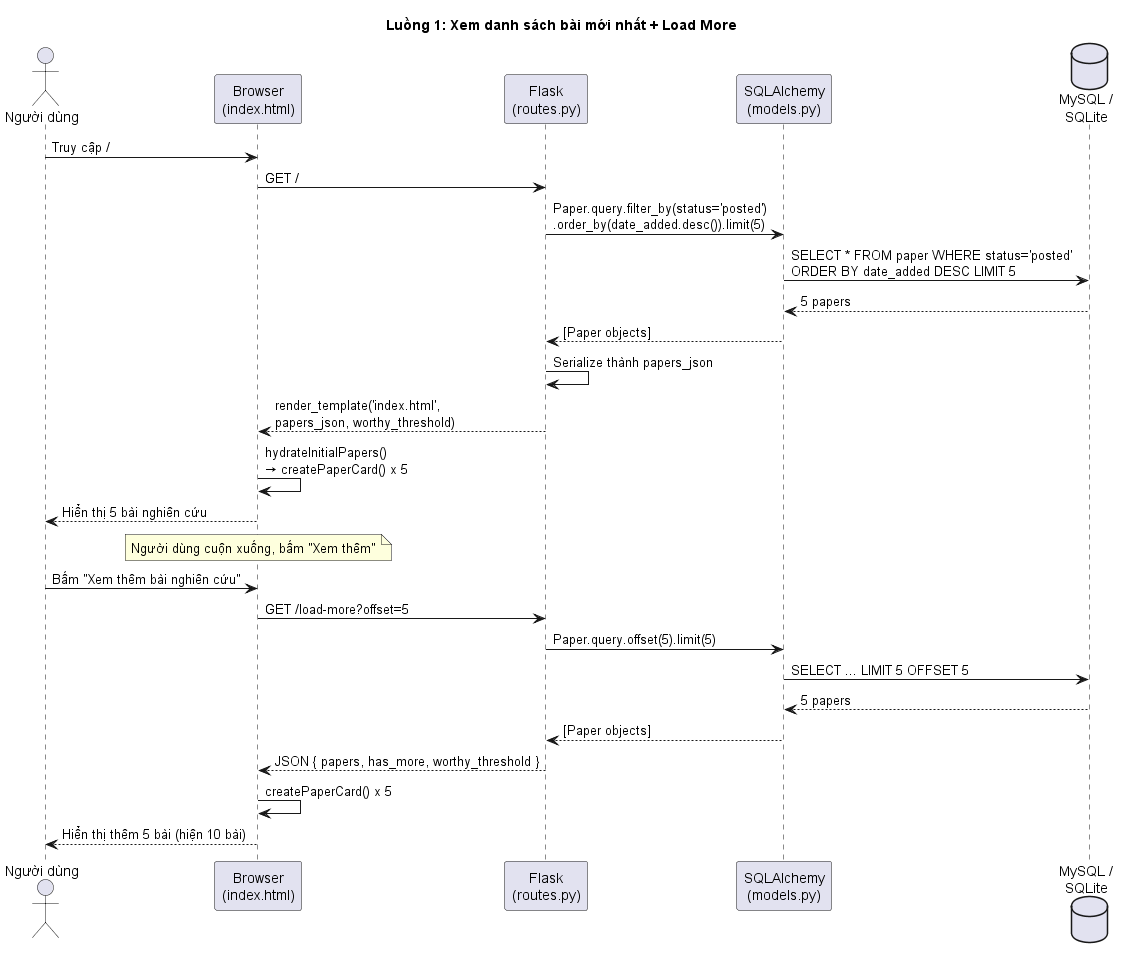

The diagram above was rendered by PlantUML. Its source (embedded in the PNG):
@startuml 01-Home-Load-More
title Luồng 1: Xem danh sách bài mới nhất + Load More

actor "Người dùng" as U1
participant "Browser\n(index.html)" as Browser1
participant "Flask\n(routes.py)" as Flask1
participant "SQLAlchemy\n(models.py)" as DB1
database "MySQL /\nSQLite" as SQL1

U1 -> Browser1: Truy cập /
Browser1 -> Flask1: GET /
Flask1 -> DB1: Paper.query.filter_by(status='posted')\n.order_by(date_added.desc()).limit(5)
DB1 -> SQL1: SELECT * FROM paper WHERE status='posted'\nORDER BY date_added DESC LIMIT 5
SQL1 --> DB1: 5 papers
DB1 --> Flask1: [Paper objects]
Flask1 -> Flask1: Serialize thành papers_json
Flask1 --> Browser1: render_template('index.html',\npapers_json, worthy_threshold)
Browser1 -> Browser1: hydrateInitialPapers()\n→ createPaperCard() x 5
Browser1 --> U1: Hiển thị 5 bài nghiên cứu

note over Browser1: Người dùng cuộn xuống, bấm "Xem thêm"

U1 -> Browser1: Bấm "Xem thêm bài nghiên cứu"
Browser1 -> Flask1: GET /load-more?offset=5
Flask1 -> DB1: Paper.query.offset(5).limit(5)
DB1 -> SQL1: SELECT ... LIMIT 5 OFFSET 5
SQL1 --> DB1: 5 papers
DB1 --> Flask1: [Paper objects]
Flask1 --> Browser1: JSON { papers, has_more, worthy_threshold }
Browser1 -> Browser1: createPaperCard() x 5
Browser1 --> U1: Hiển thị thêm 5 bài (hiện 10 bài)

@enduml